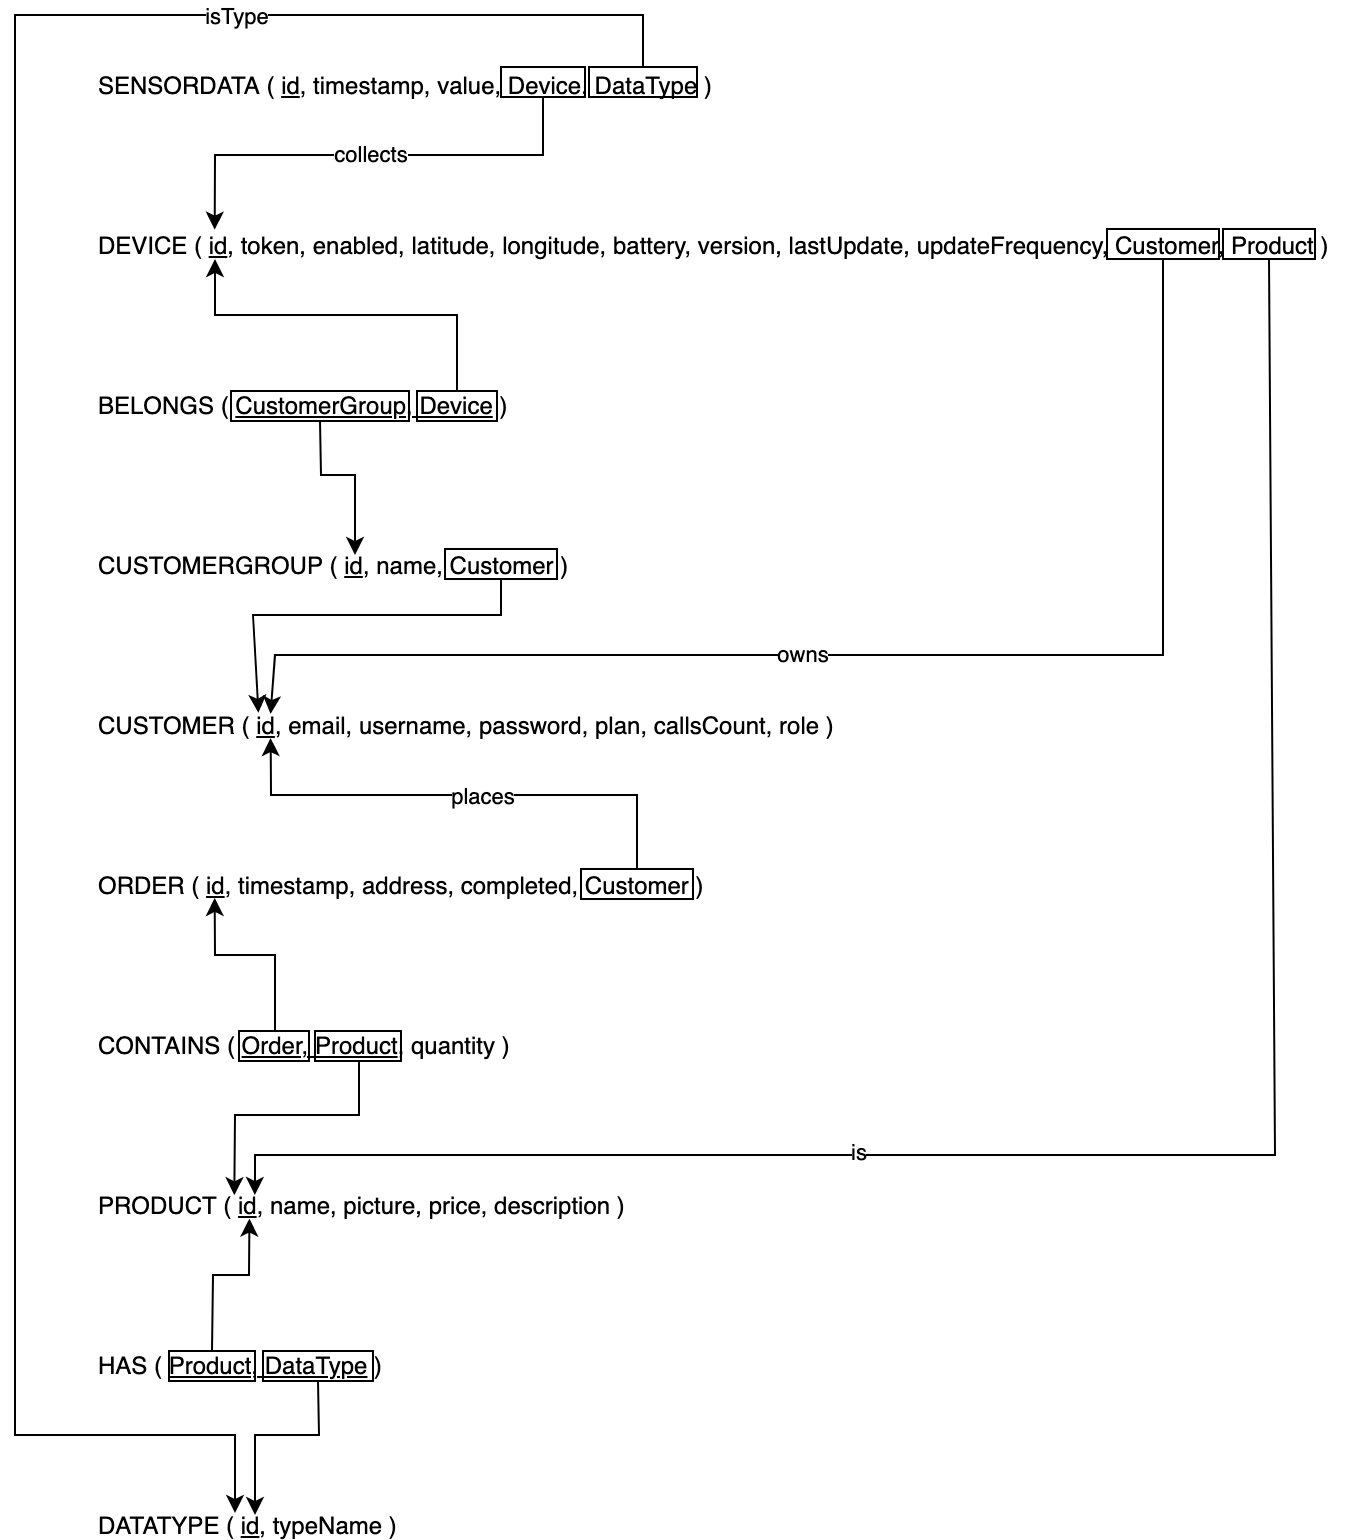

The diagram above was exported from draw.io. Its source (the exported page's mxGraphModel, read from the mxfile embedded in the PNG):
<mxGraphModel dx="1113" dy="1795" grid="1" gridSize="10" guides="1" tooltips="1" connect="1" arrows="1" fold="1" page="1" pageScale="1" pageWidth="827" pageHeight="1169" math="0" shadow="0">
  <root>
    <mxCell id="Ytt7N-SekKjd0OPtVGxQ-0" />
    <mxCell id="Ytt7N-SekKjd0OPtVGxQ-1" parent="Ytt7N-SekKjd0OPtVGxQ-0" />
    <mxCell id="Ytt7N-SekKjd0OPtVGxQ-2" value="ORDER ( &lt;u&gt;id&lt;/u&gt;, timestamp, address, completed, Customer )" style="text;html=1;strokeColor=none;fillColor=none;align=left;verticalAlign=middle;whiteSpace=wrap;rounded=0;" parent="Ytt7N-SekKjd0OPtVGxQ-1" vertex="1">
      <mxGeometry x="160" y="110" width="310" height="10" as="geometry" />
    </mxCell>
    <mxCell id="isebGHXm-EedoyYZf8nr-0" value="PRODUCT&amp;nbsp;( &lt;u&gt;id&lt;/u&gt;, name, picture, price, description )" style="text;html=1;strokeColor=none;fillColor=none;align=left;verticalAlign=middle;whiteSpace=wrap;rounded=0;" parent="Ytt7N-SekKjd0OPtVGxQ-1" vertex="1">
      <mxGeometry x="160" y="270" width="270" height="10" as="geometry" />
    </mxCell>
    <mxCell id="IgVDfzb3UFi3TkXLS3Ma-0" value="CUSTOMER ( &lt;u&gt;id&lt;/u&gt;, email, username, password, plan, callsCount, role )" style="text;html=1;strokeColor=none;fillColor=none;align=left;verticalAlign=middle;whiteSpace=wrap;rounded=0;" parent="Ytt7N-SekKjd0OPtVGxQ-1" vertex="1">
      <mxGeometry x="160" y="30" width="380" height="10" as="geometry" />
    </mxCell>
    <mxCell id="IgVDfzb3UFi3TkXLS3Ma-1" value="DEVICE ( &lt;u&gt;id&lt;/u&gt;, token, enabled, latitude, longitude, battery, version, lastUpdate, updateFrequency, Customer, Product )" style="text;html=1;strokeColor=none;fillColor=none;align=left;verticalAlign=middle;whiteSpace=wrap;rounded=0;" parent="Ytt7N-SekKjd0OPtVGxQ-1" vertex="1">
      <mxGeometry x="160" y="-210" width="630" height="10" as="geometry" />
    </mxCell>
    <mxCell id="IgVDfzb3UFi3TkXLS3Ma-2" value="CUSTOMERGROUP ( &lt;u&gt;id&lt;/u&gt;, name, Customer )" style="text;html=1;strokeColor=none;fillColor=none;align=left;verticalAlign=middle;whiteSpace=wrap;rounded=0;" parent="Ytt7N-SekKjd0OPtVGxQ-1" vertex="1">
      <mxGeometry x="160" y="-50" width="260" height="10" as="geometry" />
    </mxCell>
    <mxCell id="a2QI47wf7zr-kgqBqbbr-0" value="DATATYPE ( &lt;u&gt;id&lt;/u&gt;,&amp;nbsp;typeName )" style="text;html=1;strokeColor=none;fillColor=none;align=left;verticalAlign=middle;whiteSpace=wrap;rounded=0;" parent="Ytt7N-SekKjd0OPtVGxQ-1" vertex="1">
      <mxGeometry x="160" y="430" width="200" height="10" as="geometry" />
    </mxCell>
    <mxCell id="a2QI47wf7zr-kgqBqbbr-1" value="SENSORDATA ( &lt;u&gt;id&lt;/u&gt;, timestamp, value, Device, DataType )" style="text;html=1;strokeColor=none;fillColor=none;align=left;verticalAlign=middle;whiteSpace=wrap;rounded=0;" parent="Ytt7N-SekKjd0OPtVGxQ-1" vertex="1">
      <mxGeometry x="160" y="-290" width="320" height="10" as="geometry" />
    </mxCell>
    <mxCell id="pKUW8KqdyoJjF_Q9KF2p-0" value="CONTAINS ( &lt;u&gt;Order, Product&lt;/u&gt;, quantity )" style="text;html=1;strokeColor=none;fillColor=none;align=left;verticalAlign=middle;whiteSpace=wrap;rounded=0;" parent="Ytt7N-SekKjd0OPtVGxQ-1" vertex="1">
      <mxGeometry x="160" y="190" width="220" height="10" as="geometry" />
    </mxCell>
    <mxCell id="UHcGR33aHUtbDCCQbUdi-0" value="" style="rounded=0;whiteSpace=wrap;html=1;align=left;fillColor=none;" parent="Ytt7N-SekKjd0OPtVGxQ-1" vertex="1">
      <mxGeometry x="232" y="188" width="35" height="15" as="geometry" />
    </mxCell>
    <mxCell id="UHcGR33aHUtbDCCQbUdi-1" value="" style="rounded=0;whiteSpace=wrap;html=1;align=left;fillColor=none;" parent="Ytt7N-SekKjd0OPtVGxQ-1" vertex="1">
      <mxGeometry x="270" y="188" width="43" height="15" as="geometry" />
    </mxCell>
    <mxCell id="UHcGR33aHUtbDCCQbUdi-2" value="" style="endArrow=classic;html=1;rounded=0;entryX=0.193;entryY=1.147;entryDx=0;entryDy=0;entryPerimeter=0;" parent="Ytt7N-SekKjd0OPtVGxQ-1" target="Ytt7N-SekKjd0OPtVGxQ-2" edge="1">
      <mxGeometry width="50" height="50" relative="1" as="geometry">
        <mxPoint x="250" y="188" as="sourcePoint" />
        <mxPoint x="220" y="130" as="targetPoint" />
        <Array as="points">
          <mxPoint x="250" y="150" />
          <mxPoint x="220" y="150" />
        </Array>
      </mxGeometry>
    </mxCell>
    <mxCell id="UHcGR33aHUtbDCCQbUdi-3" value="" style="endArrow=classic;html=1;rounded=0;entryX=0.258;entryY=0.011;entryDx=0;entryDy=0;entryPerimeter=0;" parent="Ytt7N-SekKjd0OPtVGxQ-1" target="isebGHXm-EedoyYZf8nr-0" edge="1">
      <mxGeometry width="50" height="50" relative="1" as="geometry">
        <mxPoint x="292" y="203" as="sourcePoint" />
        <mxPoint x="230" y="260" as="targetPoint" />
        <Array as="points">
          <mxPoint x="292" y="230" />
          <mxPoint x="230" y="230" />
        </Array>
      </mxGeometry>
    </mxCell>
    <mxCell id="70-FZut779Sa3grMUf9s-0" value="HAS ( &lt;u&gt;Product, DataType&lt;/u&gt;&amp;nbsp;)" style="text;html=1;strokeColor=none;fillColor=none;align=left;verticalAlign=middle;whiteSpace=wrap;rounded=0;" parent="Ytt7N-SekKjd0OPtVGxQ-1" vertex="1">
      <mxGeometry x="160" y="350" width="200" height="10" as="geometry" />
    </mxCell>
    <mxCell id="4uUeltoWNOB5iJPV6ZiG-0" value="" style="endArrow=classic;html=1;exitX=0.5;exitY=0;exitDx=0;exitDy=0;entryX=0.286;entryY=1.178;entryDx=0;entryDy=0;entryPerimeter=0;rounded=0;" parent="Ytt7N-SekKjd0OPtVGxQ-1" source="4uUeltoWNOB5iJPV6ZiG-1" target="isebGHXm-EedoyYZf8nr-0" edge="1">
      <mxGeometry width="50" height="50" relative="1" as="geometry">
        <mxPoint x="250" y="320" as="sourcePoint" />
        <mxPoint x="320" y="300" as="targetPoint" />
        <Array as="points">
          <mxPoint x="219" y="310" />
          <mxPoint x="237" y="310" />
        </Array>
      </mxGeometry>
    </mxCell>
    <mxCell id="4uUeltoWNOB5iJPV6ZiG-1" value="" style="rounded=0;whiteSpace=wrap;html=1;align=left;fillColor=none;" parent="Ytt7N-SekKjd0OPtVGxQ-1" vertex="1">
      <mxGeometry x="197" y="348" width="43" height="15" as="geometry" />
    </mxCell>
    <mxCell id="4uUeltoWNOB5iJPV6ZiG-2" value="" style="rounded=0;whiteSpace=wrap;html=1;align=left;fillColor=none;" parent="Ytt7N-SekKjd0OPtVGxQ-1" vertex="1">
      <mxGeometry x="244" y="348" width="55" height="15" as="geometry" />
    </mxCell>
    <mxCell id="4uUeltoWNOB5iJPV6ZiG-3" value="" style="endArrow=classic;html=1;exitX=0.5;exitY=1;exitDx=0;exitDy=0;entryX=0.4;entryY=0;entryDx=0;entryDy=0;rounded=0;entryPerimeter=0;" parent="Ytt7N-SekKjd0OPtVGxQ-1" source="4uUeltoWNOB5iJPV6ZiG-2" target="a2QI47wf7zr-kgqBqbbr-0" edge="1">
      <mxGeometry width="50" height="50" relative="1" as="geometry">
        <mxPoint x="310" y="420" as="sourcePoint" />
        <mxPoint x="360" y="370" as="targetPoint" />
        <Array as="points">
          <mxPoint x="272" y="390" />
          <mxPoint x="240" y="390" />
        </Array>
      </mxGeometry>
    </mxCell>
    <mxCell id="QgOBQ3rwqnTjh3LZODI5-0" value="BELONGS ( &lt;u&gt;CustomerGroup, Device&lt;/u&gt;&amp;nbsp;)" style="text;html=1;strokeColor=none;fillColor=none;align=left;verticalAlign=middle;whiteSpace=wrap;rounded=0;" parent="Ytt7N-SekKjd0OPtVGxQ-1" vertex="1">
      <mxGeometry x="160" y="-130" width="240" height="10" as="geometry" />
    </mxCell>
    <mxCell id="b0KGQCCXLRjr1Qh3oD5v-0" value="" style="endArrow=classic;html=1;exitX=0.5;exitY=1;exitDx=0;exitDy=0;rounded=0;" parent="Ytt7N-SekKjd0OPtVGxQ-1" source="b0KGQCCXLRjr1Qh3oD5v-1" edge="1">
      <mxGeometry width="50" height="50" relative="1" as="geometry">
        <mxPoint x="270" y="-50" as="sourcePoint" />
        <mxPoint x="290" y="-50" as="targetPoint" />
        <Array as="points">
          <mxPoint x="273" y="-90" />
          <mxPoint x="290" y="-90" />
        </Array>
      </mxGeometry>
    </mxCell>
    <mxCell id="b0KGQCCXLRjr1Qh3oD5v-1" value="" style="rounded=0;whiteSpace=wrap;html=1;align=left;fillColor=none;" parent="Ytt7N-SekKjd0OPtVGxQ-1" vertex="1">
      <mxGeometry x="228" y="-132" width="89" height="15" as="geometry" />
    </mxCell>
    <mxCell id="b0KGQCCXLRjr1Qh3oD5v-2" value="" style="rounded=0;whiteSpace=wrap;html=1;align=left;fillColor=none;" parent="Ytt7N-SekKjd0OPtVGxQ-1" vertex="1">
      <mxGeometry x="321" y="-132" width="40" height="15" as="geometry" />
    </mxCell>
    <mxCell id="b0KGQCCXLRjr1Qh3oD5v-3" value="" style="endArrow=classic;html=1;exitX=0.5;exitY=0;exitDx=0;exitDy=0;rounded=0;" parent="Ytt7N-SekKjd0OPtVGxQ-1" source="b0KGQCCXLRjr1Qh3oD5v-2" edge="1">
      <mxGeometry width="50" height="50" relative="1" as="geometry">
        <mxPoint x="270" y="-130" as="sourcePoint" />
        <mxPoint x="220" y="-198" as="targetPoint" />
        <Array as="points">
          <mxPoint x="341" y="-170" />
          <mxPoint x="220" y="-170" />
        </Array>
      </mxGeometry>
    </mxCell>
    <mxCell id="wCnd3XBnerr_DxAJfjEU-0" value="" style="rounded=0;whiteSpace=wrap;html=1;align=left;fillColor=none;" parent="Ytt7N-SekKjd0OPtVGxQ-1" vertex="1">
      <mxGeometry x="403" y="107" width="56" height="15" as="geometry" />
    </mxCell>
    <mxCell id="0enGRPAqSeaLaK10a4xi-0" value="" style="endArrow=classic;html=1;exitX=0.5;exitY=0;exitDx=0;exitDy=0;rounded=0;entryX=0.231;entryY=1.154;entryDx=0;entryDy=0;entryPerimeter=0;" parent="Ytt7N-SekKjd0OPtVGxQ-1" source="wCnd3XBnerr_DxAJfjEU-0" target="IgVDfzb3UFi3TkXLS3Ma-0" edge="1">
      <mxGeometry width="50" height="50" relative="1" as="geometry">
        <mxPoint x="300" y="110" as="sourcePoint" />
        <mxPoint x="350" y="60" as="targetPoint" />
        <Array as="points">
          <mxPoint x="431" y="70" />
          <mxPoint x="248" y="70" />
        </Array>
      </mxGeometry>
    </mxCell>
    <mxCell id="o9AoufJMjH0m5vLKZUjl-3" value="&lt;font color=&quot;#000000&quot;&gt;places&lt;/font&gt;" style="edgeLabel;html=1;align=center;verticalAlign=middle;resizable=0;points=[];fontColor=#004C99;" parent="0enGRPAqSeaLaK10a4xi-0" vertex="1" connectable="0">
      <mxGeometry x="-0.0772" y="1" relative="1" as="geometry">
        <mxPoint y="-1" as="offset" />
      </mxGeometry>
    </mxCell>
    <mxCell id="0f4v8vmR9uFLyqCBz33--0" value="" style="rounded=0;whiteSpace=wrap;html=1;align=left;fillColor=none;" parent="Ytt7N-SekKjd0OPtVGxQ-1" vertex="1">
      <mxGeometry x="666" y="-213" width="56" height="15" as="geometry" />
    </mxCell>
    <mxCell id="0f4v8vmR9uFLyqCBz33--1" value="" style="rounded=0;whiteSpace=wrap;html=1;align=left;fillColor=none;" parent="Ytt7N-SekKjd0OPtVGxQ-1" vertex="1">
      <mxGeometry x="335" y="-53" width="56" height="15" as="geometry" />
    </mxCell>
    <mxCell id="0f4v8vmR9uFLyqCBz33--2" value="" style="endArrow=classic;html=1;exitX=0.5;exitY=1;exitDx=0;exitDy=0;rounded=0;entryX=0.215;entryY=-0.112;entryDx=0;entryDy=0;entryPerimeter=0;" parent="Ytt7N-SekKjd0OPtVGxQ-1" source="0f4v8vmR9uFLyqCBz33--1" edge="1" target="IgVDfzb3UFi3TkXLS3Ma-0">
      <mxGeometry width="50" height="50" relative="1" as="geometry">
        <mxPoint x="290" y="20" as="sourcePoint" />
        <mxPoint x="239" y="29" as="targetPoint" />
        <Array as="points">
          <mxPoint x="363" y="-20" />
          <mxPoint x="239" y="-20" />
        </Array>
      </mxGeometry>
    </mxCell>
    <mxCell id="0f4v8vmR9uFLyqCBz33--4" value="" style="endArrow=classic;html=1;exitX=0.5;exitY=1;exitDx=0;exitDy=0;rounded=0;entryX=0.231;entryY=-0.053;entryDx=0;entryDy=0;entryPerimeter=0;" parent="Ytt7N-SekKjd0OPtVGxQ-1" source="0f4v8vmR9uFLyqCBz33--0" target="IgVDfzb3UFi3TkXLS3Ma-0" edge="1">
      <mxGeometry width="50" height="50" relative="1" as="geometry">
        <mxPoint x="590" y="-90" as="sourcePoint" />
        <mxPoint x="250" y="20" as="targetPoint" />
        <Array as="points">
          <mxPoint x="694" />
          <mxPoint x="250" />
        </Array>
      </mxGeometry>
    </mxCell>
    <mxCell id="o9AoufJMjH0m5vLKZUjl-2" value="&lt;font color=&quot;#000000&quot;&gt;owns&lt;/font&gt;" style="edgeLabel;html=1;align=center;verticalAlign=middle;resizable=0;points=[];fontColor=#004C99;" parent="0f4v8vmR9uFLyqCBz33--4" vertex="1" connectable="0">
      <mxGeometry x="0.1284" y="-1" relative="1" as="geometry">
        <mxPoint as="offset" />
      </mxGeometry>
    </mxCell>
    <mxCell id="z-TdEkWsjQywY0VbS6eb-0" value="" style="rounded=0;whiteSpace=wrap;html=1;align=left;fillColor=none;" parent="Ytt7N-SekKjd0OPtVGxQ-1" vertex="1">
      <mxGeometry x="363" y="-294" width="42" height="15" as="geometry" />
    </mxCell>
    <mxCell id="z-TdEkWsjQywY0VbS6eb-1" value="" style="rounded=0;whiteSpace=wrap;html=1;align=left;fillColor=none;" parent="Ytt7N-SekKjd0OPtVGxQ-1" vertex="1">
      <mxGeometry x="407" y="-294" width="54" height="15" as="geometry" />
    </mxCell>
    <mxCell id="-GBypSaUu4fTg1eDcd3C-0" value="" style="rounded=0;whiteSpace=wrap;html=1;align=left;fillColor=none;" parent="Ytt7N-SekKjd0OPtVGxQ-1" vertex="1">
      <mxGeometry x="724" y="-213" width="46" height="15" as="geometry" />
    </mxCell>
    <mxCell id="-GBypSaUu4fTg1eDcd3C-1" value="collects" style="endArrow=classic;html=1;exitX=0.5;exitY=1;exitDx=0;exitDy=0;rounded=0;entryX=0.095;entryY=-0.267;entryDx=0;entryDy=0;entryPerimeter=0;" parent="Ytt7N-SekKjd0OPtVGxQ-1" source="z-TdEkWsjQywY0VbS6eb-0" target="IgVDfzb3UFi3TkXLS3Ma-1" edge="1">
      <mxGeometry width="50" height="50" relative="1" as="geometry">
        <mxPoint x="270" y="-220" as="sourcePoint" />
        <mxPoint x="220" y="-220" as="targetPoint" />
        <Array as="points">
          <mxPoint x="384" y="-250" />
          <mxPoint x="220" y="-250" />
        </Array>
      </mxGeometry>
    </mxCell>
    <mxCell id="-GBypSaUu4fTg1eDcd3C-2" value="" style="endArrow=classic;html=1;exitX=0.5;exitY=1;exitDx=0;exitDy=0;rounded=0;entryX=0.296;entryY=0;entryDx=0;entryDy=0;entryPerimeter=0;" parent="Ytt7N-SekKjd0OPtVGxQ-1" source="-GBypSaUu4fTg1eDcd3C-0" target="isebGHXm-EedoyYZf8nr-0" edge="1">
      <mxGeometry width="50" height="50" relative="1" as="geometry">
        <mxPoint x="770" y="-40" as="sourcePoint" />
        <mxPoint x="240" y="260" as="targetPoint" />
        <Array as="points">
          <mxPoint x="750" y="250" />
          <mxPoint x="240" y="250" />
        </Array>
      </mxGeometry>
    </mxCell>
    <mxCell id="o9AoufJMjH0m5vLKZUjl-4" value="&lt;font color=&quot;#000000&quot;&gt;is&lt;/font&gt;" style="edgeLabel;html=1;align=center;verticalAlign=middle;resizable=0;points=[];fontColor=#004C99;" parent="-GBypSaUu4fTg1eDcd3C-2" vertex="1" connectable="0">
      <mxGeometry x="0.3422" y="-2" relative="1" as="geometry">
        <mxPoint as="offset" />
      </mxGeometry>
    </mxCell>
    <mxCell id="-GBypSaUu4fTg1eDcd3C-3" value="" style="endArrow=classic;html=1;exitX=0.5;exitY=0;exitDx=0;exitDy=0;rounded=0;" parent="Ytt7N-SekKjd0OPtVGxQ-1" source="z-TdEkWsjQywY0VbS6eb-1" edge="1">
      <mxGeometry width="50" height="50" relative="1" as="geometry">
        <mxPoint x="560" y="-240" as="sourcePoint" />
        <mxPoint x="230" y="429" as="targetPoint" />
        <Array as="points">
          <mxPoint x="434" y="-320" />
          <mxPoint x="120" y="-320" />
          <mxPoint x="120" y="390" />
          <mxPoint x="230" y="390" />
        </Array>
      </mxGeometry>
    </mxCell>
    <mxCell id="o9AoufJMjH0m5vLKZUjl-1" value="&lt;font color=&quot;#000000&quot;&gt;isType&lt;/font&gt;" style="edgeLabel;html=1;align=center;verticalAlign=middle;resizable=0;points=[];fontColor=#004C99;" parent="-GBypSaUu4fTg1eDcd3C-3" vertex="1" connectable="0">
      <mxGeometry x="-0.6241" y="-3" relative="1" as="geometry">
        <mxPoint x="-4" y="3" as="offset" />
      </mxGeometry>
    </mxCell>
  </root>
</mxGraphModel>